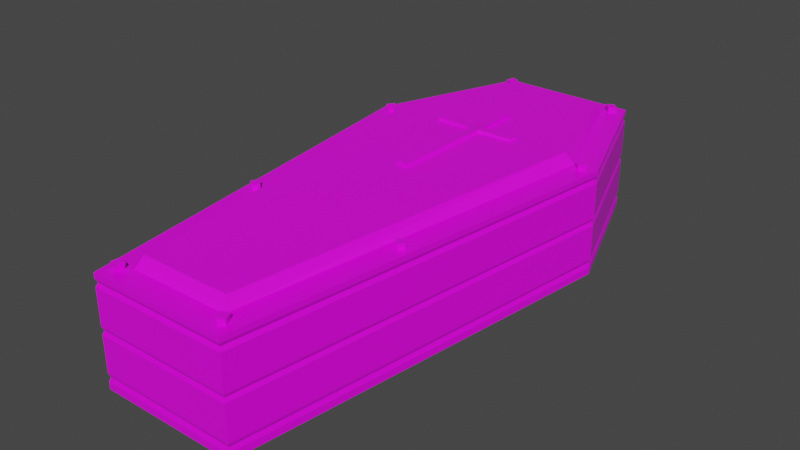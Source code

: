 # Source: prop-coffin.blend  (saved by Blender 2.93.21; exported with 4.5.12 LTS)
import bpy
from mathutils import Matrix  # noqa: F401  (used for matrix-valued properties, if any)

bpy.ops.wm.read_factory_settings(use_empty=True)
scene = bpy.context.scene
scene.name = 'Scene'

# ---- collections
col_collection = bpy.data.collections.new('Collection'); scene.collection.children.link(col_collection)

# ---- images (referenced by path relative to the original .blend; pixels are not part of the script)
import os
ASSET_DIR = os.environ.get("B2B_ASSET_DIR", "")  # directory of the original .blend (textures are referenced by path, not embedded)
HERE = os.path.dirname(os.path.abspath(__file__))  # packed textures are extracted next to this script under _unpacked/

def load_image(name, relpath, width, height, colorspace="sRGB"):
    """Load a texture the original file referenced (path relative to the .blend, or extracted next to this script)."""
    p = next((c for c in (os.path.join(HERE, relpath), os.path.join(ASSET_DIR, relpath)) if relpath and os.path.exists(c)), "")
    if p:
        img = bpy.data.images.load(p, check_existing=True)
        img.name = name
    else:  # same state as the original file: an image datablock whose file is absent (Cycles renders it pink)
        img = bpy.data.images.new(name, width, height)
        img.source = "FILE"
        img.filepath = "//" + (relpath or name)
    img.colorspace_settings.name = colorspace
    return img
img_wood_boards_png = load_image('wood-boards.png', 'wood-boards.png', 1024, 1024, 'sRGB')
img_metal_png = load_image('metal.png', 'metal.png', 1024, 1024, 'sRGB')
img_wood_png = load_image('wood.png', 'wood.png', 1024, 1024, 'sRGB')

# ---- materials (node trees are filled in below, after node groups)
mat_wood_boards = bpy.data.materials.new('Wood Boards')
mat_wood_boards.alpha_threshold = 0.0
mat_wood_boards.line_color = (0.0, 0.0, 0.0, 1.0)
mat_metal = bpy.data.materials.new('Metal')
mat_wood = bpy.data.materials.new('Wood')

# ---- material node trees
mat_wood_boards.use_nodes = True; mat_wood_boards.node_tree.nodes.clear()
_N = mat_wood_boards.node_tree.nodes; _L = mat_wood_boards.node_tree.links
n0 = _N.new('ShaderNodeOutputMaterial'); n0.name = 'Material Output'; n0.location = (300, 300)
n1 = _N.new('ShaderNodeBsdfPrincipled'); n1.name = 'Principled BSDF'; n1.location = (10, 300)
n1.distribution = 'GGX'
n1.subsurface_method = 'BURLEY'
n1.inputs[2].default_value = 0.4
n1.inputs[3].default_value = 1.45
n1.inputs[27].default_value = (0.0, 0.0, 0.0, 1.0)
n1.inputs[28].default_value = 1.0
n2 = _N.new('ShaderNodeTexImage'); n2.name = 'Image Texture'; n2.location = (-280, 280)
n2.image = img_wood_boards_png
_L.new(n1.outputs[0], n0.inputs[0])
_L.new(n2.outputs[0], n1.inputs[0])
n0.is_active_output = True
mat_metal.use_nodes = True; mat_metal.node_tree.nodes.clear()
_N = mat_metal.node_tree.nodes; _L = mat_metal.node_tree.links
n0 = _N.new('ShaderNodeBsdfPrincipled'); n0.name = 'Principled BSDF'; n0.location = (10, 300)
n0.distribution = 'GGX'
n0.subsurface_method = 'BURLEY'
n0.inputs[3].default_value = 1.45
n0.inputs[27].default_value = (0.0, 0.0, 0.0, 1.0)
n0.inputs[28].default_value = 1.0
n1 = _N.new('ShaderNodeOutputMaterial'); n1.name = 'Material Output'; n1.location = (300, 300)
n2 = _N.new('ShaderNodeTexImage'); n2.name = 'Image Texture'; n2.location = (-280, 280)
n2.image = img_metal_png
_L.new(n0.outputs[0], n1.inputs[0])
_L.new(n2.outputs[0], n0.inputs[0])
n1.is_active_output = True
mat_wood.use_nodes = True; mat_wood.node_tree.nodes.clear()
_N = mat_wood.node_tree.nodes; _L = mat_wood.node_tree.links
n0 = _N.new('ShaderNodeBsdfPrincipled'); n0.name = 'Principled BSDF'; n0.location = (10, 300)
n0.distribution = 'GGX'
n0.subsurface_method = 'BURLEY'
n0.inputs[3].default_value = 1.45
n0.inputs[27].default_value = (0.0, 0.0, 0.0, 1.0)
n0.inputs[28].default_value = 1.0
n1 = _N.new('ShaderNodeOutputMaterial'); n1.name = 'Material Output'; n1.location = (300, 300)
n2 = _N.new('ShaderNodeTexImage'); n2.name = 'Image Texture'; n2.location = (-280, 280)
n2.image = img_wood_png
_L.new(n0.outputs[0], n1.inputs[0])
_L.new(n2.outputs[0], n0.inputs[0])
n1.is_active_output = True

# ---- world
world_world = bpy.data.worlds.new('World'); scene.world = world_world
world_world.use_nodes = True; world_world.node_tree.nodes.clear()
_N = world_world.node_tree.nodes; _L = world_world.node_tree.links
n0 = _N.new('ShaderNodeOutputWorld'); n0.name = 'World Output'; n0.location = (300, 300)
n1 = _N.new('ShaderNodeBackground'); n1.name = 'Background'; n1.location = (10, 300)
n1.inputs[0].default_value = (0.05088, 0.05088, 0.05088, 1.0)
_L.new(n1.outputs[0], n0.inputs[0])
n0.is_active_output = True
world_world.color = (0.05088, 0.05088, 0.05088)
world_world.use_sun_shadow = False
world_world.sun_shadow_jitter_overblur = 0.0

# ---- meshes
me_prop_coffin = bpy.data.meshes.new('prop-coffin')
me_prop_coffin.from_pydata([(0.2149, 0.2123, -1.01), (0.2775, -0.2123, -1.1), (0.1987, 0.2123, 1.01), (0.2775, -0.2123, 1.1), (-0.2149, 0.2123, -1.01), (-0.2775, -0.2123, -1.1), (-0.1987, 0.2123, 1.01), (-0.2775, -0.2123, 1.1), (-0.5, -0.2123, -0.5081), (0.4073, 0.2123, -0.4977), (-0.4073, 0.2123, -0.4977), (0.5, -0.2123, -0.5081), (0.2775, 0.2123, 1.1), (-0.2775, 0.2123, 1.1), (0.5, 0.2123, -0.5081), (-0.5, 0.2123, -0.5081), (-0.2775, 0.2123, -1.1), (0.2775, 0.2123, -1.1), (-0.3716, 0.2565, -0.4897), (0.3716, 0.2565, -0.4897), (0.1813, 0.2565, 0.9812), (-0.1813, 0.2565, 0.9812), (-0.1961, 0.2565, -0.9893), (0.1961, 0.2565, -0.9893), (0.2775, -0.008926, -1.1), (0.2775, 0.02106, -1.1), (0.2729, 0.006066, -1.093), (-0.2775, -0.008925, 1.1), (-0.2775, 0.02106, 1.1), (-0.2722, 0.006066, 1.094), (0.2775, 0.02106, 1.1), (0.2775, -0.008925, 1.1), (0.2722, 0.006066, 1.094), (-0.2775, -0.008926, -1.1), (-0.2775, 0.02106, -1.1), (-0.2729, 0.006066, -1.093), (0.5, 0.02106, -0.5081), (0.5, -0.008926, -0.5081), (0.492, 0.006066, -0.5072), (-0.5, 0.02106, -0.5081), (-0.5, -0.008926, -0.5081), (-0.492, 0.006066, -0.5072), (-0.02524, 0.2502, -0.01309), (0.02568, 0.2497, -0.009292), (-0.02486, 0.25, -0.6365), (0.02399, 0.2495, -0.6371), (-0.02465, 0.2464, -0.4701), (-0.02506, 0.2492, -0.4319), (0.02586, 0.2498, -0.4279), (0.0233, 0.2511, -0.4716), (-0.1725, 0.2479, -0.4725), (-0.1714, 0.2512, -0.4327), (0.1688, 0.2502, -0.431), (0.1711, 0.2504, -0.4742), (-0.02168, 0.2656, -0.4343), (-0.02004, 0.2694, -0.01583), (0.01956, 0.2681, -0.01238), (0.02258, 0.2673, -0.4714), (0.02307, 0.2709, -0.6317), (-0.01886, 0.2718, -0.6334), (-0.02178, 0.264, -0.469), (0.02134, 0.2678, -0.4339), (-0.1674, 0.2714, -0.4701), (-0.165, 0.2688, -0.4378), (0.1624, 0.2663, -0.4351), (0.165, 0.2677, -0.4661), (-0.3562, 0.2363, 0.3812), (-0.3318, 0.2356, 0.4051), (-0.3321, 0.2399, 0.3567), (-0.3077, 0.2392, 0.3806), (-0.2491, 0.2389, 1.019), (-0.2206, 0.2368, 1.059), (-0.2543, 0.2386, 1.053), (-0.3268, 0.1506, 0.373), (-0.2154, 0.237, 1.024), (-0.2395, 0.1503, 1.038), (0.2101, 0.2379, 1.033), (0.2556, 0.2378, 1.05), (0.2247, 0.2373, 1.065), (0.2411, 0.2384, 1.019), (0.2334, 0.1502, 1.04), (0.3083, 0.2388, 0.3918), (0.3567, 0.2368, 0.3923), (0.3325, 0.2385, 0.4163), (0.3325, 0.2371, 0.3678), (0.3288, 0.1503, 0.3945), (-0.4697, 0.2383, -0.4765), (-0.4456, 0.2338, -0.4528), (-0.4453, 0.2415, -0.5007), (-0.4212, 0.2369, -0.477), (-0.4481, 0.1511, -0.4907), (0.4246, 0.2406, -0.4794), (0.4483, 0.2375, -0.4551), (0.4489, 0.2379, -0.5036), (0.4727, 0.2348, -0.4793), (0.4382, 0.1507, -0.4803), (0.2163, 0.2399, -1.045), (0.2401, 0.2392, -1.021), (0.2407, 0.2363, -1.069), (0.2646, 0.2356, -1.045), (0.2326, 0.1506, -1.04), (-0.266, 0.2348, -1.034), (-0.2355, 0.2359, -1.019), (-0.251, 0.2394, -1.065), (-0.2204, 0.2406, -1.05), (-0.2354, 0.1509, -1.051), (0.2775, 0.161, -1.1), (0.2775, 0.1915, -1.1), (0.2725, 0.1763, -1.093), (0.5, 0.161, -0.5081), (0.5, 0.1915, -0.5081), (0.4913, 0.1763, -0.5071), (-0.2775, 0.1915, -1.1), (-0.2775, 0.161, -1.1), (-0.2725, 0.1763, -1.093), (-0.2775, 0.1915, 1.1), (-0.2775, 0.161, 1.1), (-0.2717, 0.1763, 1.093), (-0.5, 0.161, -0.5081), (-0.5, 0.1915, -0.5081), (-0.4913, 0.1763, -0.5071), (0.2775, 0.1915, 1.1), (0.2775, 0.161, 1.1), (0.2717, 0.1763, 1.093), (-0.2775, -0.1836, -1.1), (-0.2775, -0.1507, -1.1), (-0.2732, -0.1671, -1.094), (0.2775, -0.1507, -1.1), (0.2775, -0.1836, -1.1), (0.2732, -0.1671, -1.094), (0.5, -0.1507, -0.5081), (0.5, -0.1836, -0.5081), (0.4926, -0.1671, -0.5072), (0.2775, -0.1836, 1.1), (0.2775, -0.1507, 1.1), (0.2726, -0.1671, 1.094), (-0.2775, -0.1836, 1.1), (-0.2775, -0.1507, 1.1), (-0.2726, -0.1671, 1.094), (-0.5, -0.1507, -0.5081), (-0.5, -0.1836, -0.5081), (-0.4926, -0.1671, -0.5072)], [], [(4, 10, 18, 22), (134, 31, 27, 137), (8, 11, 3, 7), (1, 128, 131, 11), (30, 122, 116, 28), (11, 131, 133, 3), (5, 1, 11, 8), (3, 133, 136, 7), (9, 0, 23, 19), (2, 6, 13, 12), (9, 2, 12, 14), (10, 4, 16, 15), (4, 0, 17, 16), (0, 9, 14, 17), (6, 10, 15, 13), (19, 18, 21, 20), (23, 22, 18, 19), (6, 2, 20, 21), (10, 6, 21, 18), (0, 4, 22, 23), (2, 9, 19, 20), (28, 116, 118, 39), (36, 109, 122, 30), (34, 113, 106, 25), (119, 15, 16, 112), (39, 118, 113, 34), (28, 39, 41, 29), (29, 41, 40, 27), (25, 36, 38, 26), (26, 38, 37, 24), (34, 25, 26, 35), (35, 26, 24, 33), (36, 30, 32, 38), (38, 32, 31, 37), (39, 34, 35, 41), (41, 35, 33, 40), (30, 28, 29, 32), (32, 29, 27, 31), (8, 140, 124, 5), (60, 57, 58, 59), (55, 56, 61, 54), (54, 61, 57, 60), (57, 61, 64, 65), (54, 60, 62, 63), (44, 46, 60, 59), (52, 53, 65, 64), (42, 43, 56, 55), (46, 50, 62, 60), (53, 49, 57, 65), (49, 45, 58, 57), (43, 48, 61, 56), (48, 52, 64, 61), (45, 44, 59, 58), (50, 51, 63, 62), (47, 42, 55, 54), (51, 47, 54, 63), (67, 69, 68, 66), (74, 71, 75), (69, 67, 73), (68, 69, 73), (66, 68, 73), (67, 66, 73), (71, 74, 70, 72), (70, 74, 75), (72, 70, 75), (71, 72, 75), (79, 77, 80), (77, 79, 76, 78), (76, 79, 80), (78, 76, 80), (77, 78, 80), (84, 82, 85), (82, 84, 81, 83), (81, 84, 85), (83, 81, 85), (82, 83, 85), (87, 89, 88, 86), (89, 87, 90), (88, 89, 90), (86, 88, 90), (87, 86, 90), (92, 94, 93, 91), (94, 92, 95), (93, 94, 95), (91, 93, 95), (92, 91, 95), (97, 99, 98, 96), (99, 97, 100), (98, 99, 100), (96, 98, 100), (97, 96, 100), (102, 104, 103, 101), (104, 102, 105), (103, 104, 105), (101, 103, 105), (102, 101, 105), (121, 12, 13, 115), (110, 14, 12, 121), (112, 16, 17, 107), (25, 106, 109, 36), (115, 13, 15, 119), (119, 112, 114, 120), (120, 114, 113, 118), (110, 121, 123, 111), (111, 123, 122, 109), (107, 110, 111, 108), (108, 111, 109, 106), (112, 107, 108, 114), (114, 108, 106, 113), (121, 115, 117, 123), (123, 117, 116, 122), (115, 119, 120, 117), (117, 120, 118, 116), (107, 17, 14, 110), (139, 40, 33, 125), (137, 27, 40, 139), (7, 136, 140, 8), (127, 24, 37, 130), (5, 124, 128, 1), (130, 37, 31, 134), (125, 127, 129, 126), (126, 129, 128, 124), (137, 139, 141, 138), (138, 141, 140, 136), (134, 137, 138, 135), (135, 138, 136, 133), (127, 130, 132, 129), (129, 132, 131, 128), (139, 125, 126, 141), (141, 126, 124, 140), (130, 134, 135, 132), (132, 135, 133, 131), (125, 33, 24, 127)])
me_prop_coffin.polygons.foreach_set('material_index', [2, 0, 0, 0, 0, 0, 0, 0, 2, 0, 0, 0, 0, 0, 0, 2, 2, 2, 2, 2, 2, 0, 0, 0, 0, 0, 0, 0, 0, 0, 0, 0, 0, 0, 0, 0, 0, 0, 0, 1, 1, 1, 1, 1, 1, 1, 1, 1, 1, 1, 1, 1, 1, 1, 1, 1, 1, 1, 1, 1, 1, 1, 1, 1, 1, 1, 1, 1, 1, 1, 1, 1, 1, 1, 1, 1, 1, 1, 1, 1, 1, 1, 1, 1, 1, 1, 1, 1, 1, 1, 1, 1, 1, 1, 1, 1, 0, 0, 0, 0, 0, 0, 0, 0, 0, 0, 0, 0, 0, 0, 0, 0, 0, 0, 0, 0, 0, 0, 0, 0, 0, 0, 0, 0, 0, 0, 0, 0, 0, 0, 0, 0, 0])
_uv = me_prop_coffin.uv_layers.new(name='UVMap')
_uv.uv.foreach_set('vector', [0.2433, 1.064, 0.1526, 0.7649, 0.185, 0.7601, 0.269, 1.049, 0.7886, 0.05012, 0.868, 0.05012, 0.868, 0.3607, 0.7886, 0.3607, 0.8665, 0.7412, 0.3069, 0.7412, 0.4315, -0.1587, 0.742, -0.1587, 0.3137, 1.098, 0.2976, 1.098, 0.2976, 0.7445, 0.3137, 0.7445, 0.8847, 0.05012, 0.9631, 0.05012, 0.9631, 0.3607, 0.8847, 0.3607, 0.3137, 0.7445, 0.2976, 0.7445, 0.2976, -0.164, 0.3137, -0.164, 0.742, 1.072, 0.4315, 1.072, 0.3069, 0.7412, 0.8665, 0.7412, 0.4311, -0.1596, 0.4311, -0.1757, 0.7417, -0.1757, 0.7417, -0.1596, 0.6211, 0.7736, 0.5217, 1.065, 0.497, 1.049, 0.5891, 0.7678, 0.8437, 0.2216, 0.8437, 0.5018, 0.78, 0.5573, 0.78, 0.1661, 0.3177, 1.154, 0.3177, 0.08094, 0.3814, 0.02544, 0.3814, 1.17, 0.5974, 0.541, 0.5974, 0.1555, 0.6611, 0.1114, 0.6611, 0.5572, 0.7798, 0.2102, 0.7798, 0.5132, 0.7161, 0.5573, 0.7161, 0.1661, 0.5335, 0.5131, 0.5335, 0.1275, 0.5972, 0.1114, 0.5972, 0.5572, 0.3816, 1.114, 0.3816, 0.04161, 0.4453, 0.02544, 0.4453, 1.17, 0.5891, 0.7678, 0.185, 0.7601, 0.2952, -0.05939, 0.5047, -0.05694, 0.497, 1.049, 0.269, 1.049, 0.185, 0.7601, 0.5891, 0.7678, 0.2855, -0.08983, 0.5151, -0.08714, 0.5047, -0.05694, 0.2952, -0.05939, 0.1526, 0.7649, 0.2701, -0.07741, 0.2952, -0.05939, 0.185, 0.7601, 0.508, 1.077, 0.258, 1.077, 0.269, 1.049, 0.497, 1.049, 0.5304, -0.07419, 0.6211, 0.7736, 0.5891, 0.7678, 0.5047, -0.05694, 0.4932, -0.164, 0.5715, -0.164, 0.5715, 0.7445, 0.4932, 0.7445, 0.09521, 0.7445, 0.01686, 0.7445, 0.01686, -0.164, 0.09521, -0.164, 0.6869, 0.4806, 0.7653, 0.4806, 0.7653, 0.7912, 0.6869, 0.7912, 0.6842, 0.8187, 0.6959, 0.8187, 0.6959, 1.173, 0.6842, 1.173, 0.4932, 0.7445, 0.5715, 0.7445, 0.5715, 1.098, 0.4932, 1.098, 0.4932, -0.164, 0.4932, 0.7445, 0.4848, 0.7445, 0.4848, -0.164, 0.4848, -0.164, 0.4848, 0.7445, 0.4764, 0.7445, 0.4764, -0.164, 0.09521, 1.098, 0.09521, 0.7445, 0.1036, 0.7445, 0.1036, 1.098, 0.1036, 1.098, 0.1036, 0.7445, 0.112, 0.7445, 0.112, 1.098, 0.6869, 0.4806, 0.6869, 0.7912, 0.6786, 0.7912, 0.6786, 0.4806, 0.6786, 0.4806, 0.6786, 0.7912, 0.6702, 0.7912, 0.6702, 0.4806, 0.09521, 0.7445, 0.09521, -0.164, 0.1036, -0.164, 0.1036, 0.7445, 0.1036, 0.7445, 0.1036, -0.164, 0.112, -0.164, 0.112, 0.7445, 0.4932, 0.7445, 0.4932, 1.098, 0.4848, 1.098, 0.4848, 0.7445, 0.4848, 0.7445, 0.4848, 1.098, 0.4764, 1.098, 0.4764, 0.7445, 0.8847, 0.05012, 0.8847, 0.3607, 0.8764, 0.3607, 0.8764, 0.05012, 0.8764, 0.05012, 0.8764, 0.3607, 0.868, 0.3607, 0.868, 0.05012, 0.4622, 0.7445, 0.4783, 0.7445, 0.4783, 1.098, 0.4622, 1.098, 0.6635, 0.6088, 0.688, 0.6088, 0.688, 0.5284, 0.6635, 0.5284, 0.6635, 0.8368, 0.688, 0.8368, 0.688, 0.6292, 0.6635, 0.6292, 0.6635, 0.6292, 0.688, 0.6292, 0.688, 0.6088, 0.6635, 0.6088, 0.688, 0.6088, 0.688, 0.6292, 0.7596, 0.6292, 0.7596, 0.6088, 0.6635, 0.6292, 0.6635, 0.6088, 0.592, 0.6088, 0.592, 0.6292, 0.668, 0.5284, 0.668, 0.6088, 0.68, 0.6088, 0.68, 0.5284, 0.668, 0.6292, 0.668, 0.6088, 0.68, 0.6088, 0.68, 0.6292, 0.6635, 0.6299, 0.688, 0.6299, 0.688, 0.642, 0.6635, 0.642, 0.6635, 0.6299, 0.592, 0.6299, 0.592, 0.642, 0.6635, 0.642, 0.7596, 0.6299, 0.688, 0.6299, 0.688, 0.642, 0.7596, 0.642, 0.668, 0.6088, 0.668, 0.5284, 0.68, 0.5284, 0.68, 0.6088, 0.668, 0.8368, 0.668, 0.6292, 0.68, 0.6292, 0.68, 0.8368, 0.688, 0.6299, 0.7596, 0.6299, 0.7596, 0.642, 0.688, 0.642, 0.688, 0.6299, 0.6635, 0.6299, 0.6635, 0.642, 0.688, 0.642, 0.668, 0.6088, 0.668, 0.6292, 0.68, 0.6292, 0.68, 0.6088, 0.668, 0.6292, 0.668, 0.8368, 0.68, 0.8368, 0.68, 0.6292, 0.592, 0.6299, 0.6635, 0.6299, 0.6635, 0.642, 0.592, 0.642, 0.2284, 0.4226, 0.2594, 0.3915, 0.2286, 0.3609, 0.1976, 0.392, 0.257, 0.3915, 0.2555, 0.4226, 0.1462, 0.384, 0.257, 0.3915, 0.2555, 0.4226, 0.1462, 0.384, 0.2286, 0.4216, 0.2594, 0.4188, 0.2263, 0.308, 0.1976, 0.42, 0.2286, 0.4216, 0.2263, 0.308, 0.2555, 0.4226, 0.2582, 0.392, 0.1462, 0.384, 0.2284, 0.4226, 0.2594, 0.3915, 0.2286, 0.3609, 0.1976, 0.392, 0.2286, 0.4216, 0.2594, 0.4188, 0.2263, 0.308, 0.1976, 0.42, 0.2286, 0.4216, 0.2263, 0.308, 0.2555, 0.4226, 0.2582, 0.392, 0.1462, 0.384, 0.5051, 0.2763, 0.5035, 0.3074, 0.3943, 0.2687, 0.4765, 0.3074, 0.5075, 0.2763, 0.4767, 0.2457, 0.4457, 0.2768, 0.4767, 0.3063, 0.5075, 0.3036, 0.4743, 0.1928, 0.4457, 0.3048, 0.4767, 0.3063, 0.4743, 0.1928, 0.5035, 0.3074, 0.5063, 0.2768, 0.3943, 0.2687, 0.7258, 0.4443, 0.7242, 0.4753, 0.615, 0.4367, 0.6972, 0.4753, 0.7282, 0.4443, 0.6974, 0.4137, 0.6664, 0.4448, 0.6974, 0.4743, 0.7282, 0.4715, 0.695, 0.3607, 0.6664, 0.4727, 0.6974, 0.4743, 0.695, 0.3607, 0.7242, 0.4753, 0.727, 0.4448, 0.615, 0.4367, 0.3554, 0.5222, 0.3864, 0.4911, 0.3556, 0.4605, 0.3246, 0.4916, 0.384, 0.4911, 0.3824, 0.5222, 0.2732, 0.4836, 0.3556, 0.5212, 0.3864, 0.5184, 0.3532, 0.4076, 0.3246, 0.5196, 0.3556, 0.5212, 0.3532, 0.4076, 0.3824, 0.5222, 0.3852, 0.4916, 0.2732, 0.4836, 0.3554, 0.5222, 0.3864, 0.4911, 0.3556, 0.4605, 0.3246, 0.4916, 0.384, 0.4911, 0.3824, 0.5222, 0.2732, 0.4836, 0.3556, 0.5212, 0.3864, 0.5184, 0.3532, 0.4076, 0.3246, 0.5196, 0.3556, 0.5212, 0.3532, 0.4076, 0.3824, 0.5222, 0.3852, 0.4916, 0.2732, 0.4836, 0.58, 0.3796, 0.611, 0.3486, 0.5802, 0.318, 0.5492, 0.349, 0.6086, 0.3486, 0.607, 0.3796, 0.4978, 0.341, 0.5802, 0.3786, 0.611, 0.3758, 0.5778, 0.265, 0.5492, 0.377, 0.5802, 0.3786, 0.5778, 0.265, 0.607, 0.3796, 0.6098, 0.349, 0.4978, 0.341, 0.6737, 0.5886, 0.7047, 0.5575, 0.6739, 0.527, 0.6429, 0.558, 0.7023, 0.5575, 0.7008, 0.5886, 0.5916, 0.55, 0.6739, 0.5876, 0.7047, 0.5848, 0.6716, 0.474, 0.6429, 0.586, 0.6739, 0.5876, 0.6716, 0.474, 0.7008, 0.5886, 0.7035, 0.558, 0.5916, 0.55, 0.6832, 0.2552, 0.6949, 0.2552, 0.6949, 0.5657, 0.6832, 0.5657, 0.1119, 0.2641, 0.1236, 0.2641, 0.1236, 1.173, 0.1119, 1.173, 0.8839, 0.5548, 0.8955, 0.5548, 0.8955, 0.8654, 0.8839, 0.8654, 0.09521, 1.098, 0.01686, 1.098, 0.01686, 0.7445, 0.09521, 0.7445, 0.6842, -0.08982, 0.6959, -0.08982, 0.6959, 0.8187, 0.6842, 0.8187, 0.6842, 0.8187, 0.6842, 1.173, 0.6757, 1.173, 0.6757, 0.8187, 0.58, 0.7445, 0.58, 1.098, 0.5715, 1.098, 0.5715, 0.7445, 0.1119, 0.2641, 0.1119, 1.173, 0.1034, 1.173, 0.1034, 0.2641, 0.008353, 0.7445, 0.008353, -0.164, 0.01686, -0.164, 0.01686, 0.7445, 0.1119, -0.08982, 0.1119, 0.2641, 0.1034, 0.2641, 0.1034, -0.08982, 0.008353, 1.098, 0.008353, 0.7445, 0.01686, 0.7445, 0.01686, 1.098, 0.8839, 0.5548, 0.8839, 0.8654, 0.8754, 0.8654, 0.8754, 0.5548, 0.7738, 0.4806, 0.7738, 0.7912, 0.7653, 0.7912, 0.7653, 0.4806, 0.6832, 0.2552, 0.6832, 0.5657, 0.6747, 0.5657, 0.6747, 0.2552, 0.9716, 0.05012, 0.9716, 0.3607, 0.9631, 0.3607, 0.9631, 0.05012, 0.6842, -0.08982, 0.6842, 0.8187, 0.6757, 0.8187, 0.6757, -0.08982, 0.58, -0.164, 0.58, 0.7445, 0.5715, 0.7445, 0.5715, -0.164, 0.1119, -0.08982, 0.1236, -0.08982, 0.1236, 0.2641, 0.1119, 0.2641, 0.3971, 0.7445, 0.4764, 0.7445, 0.4764, 1.098, 0.3971, 1.098, 0.3971, -0.164, 0.4764, -0.164, 0.4764, 0.7445, 0.3971, 0.7445, 0.4622, -0.164, 0.4783, -0.164, 0.4783, 0.7445, 0.4622, 0.7445, 0.1913, 1.098, 0.112, 1.098, 0.112, 0.7445, 0.1913, 0.7445, 0.7414, 1.073, 0.7414, 1.089, 0.4308, 1.089, 0.4308, 1.073, 0.1913, 0.7445, 0.112, 0.7445, 0.112, -0.164, 0.1913, -0.164, 0.5908, 0.4806, 0.5908, 0.7912, 0.5816, 0.7912, 0.5816, 0.4806, 0.6793, 0.4806, 0.6793, 0.7912, 0.6701, 0.7912, 0.6701, 0.4806, 0.3971, -0.164, 0.3971, 0.7445, 0.3879, 0.7445, 0.3879, -0.164, 0.4875, -0.164, 0.4875, 0.7445, 0.4783, 0.7445, 0.4783, -0.164, 0.7886, 0.05012, 0.7886, 0.3607, 0.7794, 0.3607, 0.7794, 0.05012, 0.8771, 0.05012, 0.8771, 0.3607, 0.8679, 0.3607, 0.8679, 0.05012, 0.1913, 1.098, 0.1913, 0.7445, 0.2005, 0.7445, 0.2005, 1.098, 0.2884, 1.098, 0.2884, 0.7445, 0.2976, 0.7445, 0.2976, 1.098, 0.3971, 0.7445, 0.3971, 1.098, 0.3879, 1.098, 0.3879, 0.7445, 0.4875, 0.7445, 0.4875, 1.098, 0.4783, 1.098, 0.4783, 0.7445, 0.1913, 0.7445, 0.1913, -0.164, 0.2005, -0.164, 0.2005, 0.7445, 0.2884, 0.7445, 0.2884, -0.164, 0.2976, -0.164, 0.2976, 0.7445, 0.5908, 0.4806, 0.6702, 0.4806, 0.6702, 0.7912, 0.5908, 0.7912])
me_prop_coffin.materials.append(mat_wood_boards)
me_prop_coffin.materials.append(mat_metal)
me_prop_coffin.materials.append(mat_wood)
me_prop_coffin.use_remesh_preserve_volume = False
me_prop_coffin.use_remesh_preserve_attributes = False
me_prop_coffin.use_mirror_vertex_groups = False
me_prop_coffin.update()

# ---- objects
ob_prop_coffin = bpy.data.objects.new('prop-coffin', me_prop_coffin)

# ---- transforms, parenting, visibility, modifiers, constraints
ob_prop_coffin.location = (0.0, 0.0, 0.0)
ob_prop_coffin.rotation_euler = (1.571, -0.0, 0.0)
ob_prop_coffin.lock_rotations_4d = False
ob_prop_coffin.empty_display_type = 'ARROWS'
ob_prop_coffin.lineart.crease_threshold = 0.0

# ---- collection membership
col_collection.objects.link(ob_prop_coffin)

# ---- scene / render settings (as saved in the file)
scene.frame_start = 0; scene.frame_end = 250; scene.frame_set(1)
scene.render.engine = 'CYCLES'
scene.render.fps = 30
scene.cycles.use_denoising = False
scene.cycles.samples = 128
scene.cycles.sampling_pattern = 'TABULATED_SOBOL'
scene.cycles.use_adaptive_sampling = False
scene.cycles.use_light_tree = False
scene.view_settings.view_transform = 'Filmic'
bpy.context.view_layer.update()

# ---- added for rendering (the .blend has no active camera and no usable light): camera, sun
cam_auto = bpy.data.cameras.new('AutoCamera')
cam_auto.lens = 50.0
cam_auto.sensor_width = 36.0
cam_auto.clip_end = 1000.0
ob_auto_camera = bpy.data.objects.new('AutoCamera', cam_auto)
scene.collection.objects.link(ob_auto_camera)
ob_auto_camera.location = (2.28034, -2.73641, 1.85403)
ob_auto_camera.rotation_euler = (1.09748, -7.21219e-08, 0.694738)
scene.camera = ob_auto_camera
light_auto_sun = bpy.data.lights.new('AutoSun', 'SUN')
light_auto_sun.energy = 3.0
light_auto_sun.angle = 0.0523599
ob_auto_sun = bpy.data.objects.new('AutoSun', light_auto_sun)
scene.collection.objects.link(ob_auto_sun)
ob_auto_sun.rotation_euler = (0.872665, 0.174533, 0.523599)
bpy.context.view_layer.update()
